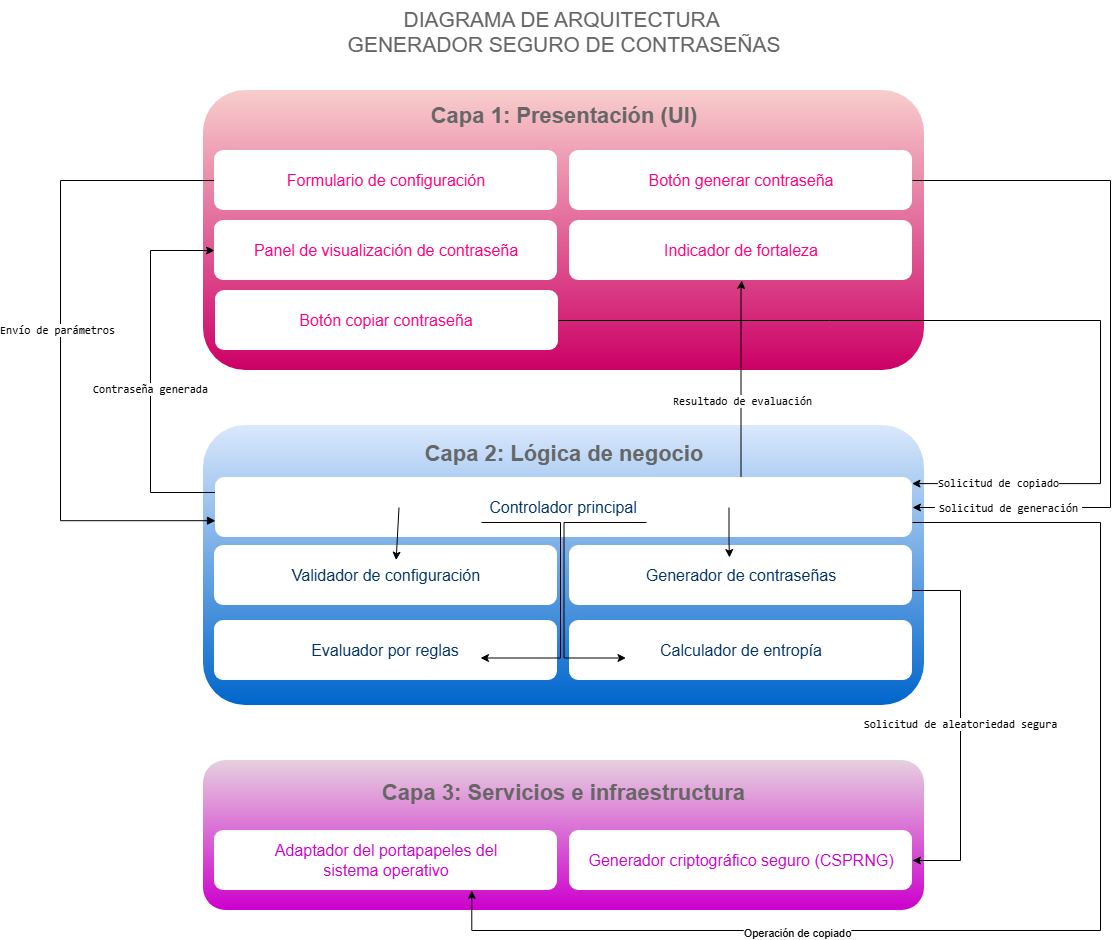

The diagram above was exported from draw.io. Its source (the exported page's mxGraphModel, read from the mxfile embedded in the PNG):
<mxGraphModel dx="2582" dy="982" grid="1" gridSize="10" guides="1" tooltips="1" connect="1" arrows="1" fold="1" page="1" pageScale="1" pageWidth="827" pageHeight="1169" math="0" shadow="0">
  <root>
    <mxCell id="0" />
    <mxCell id="1" parent="0" />
    <mxCell id="uwvMHv24hT6ISJW16g4i-1" parent="1" style="text;whiteSpace=wrap;html=1;align=center;fontColor=#666666;" value="&lt;font style=&quot;font-size: 21px;&quot;&gt;DIAGRAMA DE ARQUITECTURA&amp;nbsp;&lt;/font&gt;&lt;div&gt;&lt;font style=&quot;font-size: 21px;&quot;&gt;GENERADOR SEGURO DE CONTRASEÑAS&lt;/font&gt;&lt;/div&gt;" vertex="1">
      <mxGeometry height="60" width="710" x="58.5" y="10" as="geometry" />
    </mxCell>
    <mxCell id="uwvMHv24hT6ISJW16g4i-2" parent="1" style="rounded=1;whiteSpace=wrap;html=1;roundedPerimeter=1;fillColor=#f8cecc;strokeColor=none;gradientColor=light-dark(#CC0066,#D0635F);" value="&lt;h1&gt;&lt;br&gt;&lt;/h1&gt;" vertex="1">
      <mxGeometry height="280" width="721" x="53" y="100" as="geometry" />
    </mxCell>
    <mxCell id="uwvMHv24hT6ISJW16g4i-3" parent="1" style="rounded=1;whiteSpace=wrap;html=1;roundedPerimeter=1;fillColor=#dae8fc;strokeColor=none;gradientColor=#0066CC;" value="" vertex="1">
      <mxGeometry height="280" width="721" x="53" y="435" as="geometry" />
    </mxCell>
    <mxCell id="uwvMHv24hT6ISJW16g4i-4" parent="1" style="rounded=1;whiteSpace=wrap;html=1;roundedPerimeter=1;fillColor=#e6d0de;gradientColor=#CC00CC;strokeColor=none;" value="" vertex="1">
      <mxGeometry height="150" width="721" x="53" y="770" as="geometry" />
    </mxCell>
    <mxCell id="DIiNynxDl-N7DDMOJQYS-1" parent="1" style="text;html=1;whiteSpace=wrap;strokeColor=none;fillColor=none;align=center;verticalAlign=middle;rounded=0;fontColor=#666666;" value="&lt;font style=&quot;font-size: 22px;&quot;&gt;&lt;b&gt;Capa 1: Presentación (UI)&lt;/b&gt;&lt;/font&gt;" vertex="1">
      <mxGeometry height="30" width="360" x="233.5" y="111" as="geometry" />
    </mxCell>
    <mxCell id="DIiNynxDl-N7DDMOJQYS-2" parent="1" style="text;html=1;whiteSpace=wrap;strokeColor=none;fillColor=none;align=center;verticalAlign=middle;rounded=0;fontColor=#666666;" value="&lt;font style=&quot;font-size: 22px;&quot;&gt;&lt;b&gt;Capa 2: Lógica de negocio&lt;/b&gt;&lt;/font&gt;" vertex="1">
      <mxGeometry height="30" width="360" x="233.5" y="449" as="geometry" />
    </mxCell>
    <mxCell id="DIiNynxDl-N7DDMOJQYS-3" parent="1" style="text;html=1;whiteSpace=wrap;strokeColor=none;fillColor=none;align=center;verticalAlign=middle;rounded=0;fontColor=#666666;" value="&lt;font style=&quot;font-size: 22px;&quot;&gt;&lt;b&gt;Capa 3: Servicios e infraestructura&lt;/b&gt;&lt;/font&gt;" vertex="1">
      <mxGeometry height="30" width="386.5" x="220.25" y="788" as="geometry" />
    </mxCell>
    <mxCell id="fO95p7Y-9VI-iJXoBHOp-25" edge="1" parent="1" style="edgeStyle=orthogonalEdgeStyle;rounded=0;orthogonalLoop=1;jettySize=auto;html=1;exitX=0;exitY=0.25;exitDx=0;exitDy=0;entryX=0.007;entryY=0.717;entryDx=0;entryDy=0;defaultLabelBackgroundColor=page;endArrow=block;endFill=1;" target="DIiNynxDl-N7DDMOJQYS-13">
      <mxGeometry relative="1" x="0.033" as="geometry">
        <Array as="points">
          <mxPoint x="-90" y="190" />
          <mxPoint x="-90" y="530.2" />
        </Array>
        <mxPoint x="90.5" y="190" as="sourcePoint" />
        <mxPoint x="91.5" y="517" as="targetPoint" />
      </mxGeometry>
    </mxCell>
    <mxCell id="fO95p7Y-9VI-iJXoBHOp-26" connectable="0" parent="fO95p7Y-9VI-iJXoBHOp-25" style="edgeLabel;html=1;align=center;verticalAlign=middle;resizable=0;points=[];inheritText=1;defaultLabelBackgroundColor=page;" value="&lt;code&gt;Envío de parámetros&lt;/code&gt;" vertex="1">
      <mxGeometry relative="1" x="-0.0232" y="-3" as="geometry">
        <mxPoint as="offset" />
      </mxGeometry>
    </mxCell>
    <mxCell id="DIiNynxDl-N7DDMOJQYS-4" parent="1" style="rounded=1;whiteSpace=wrap;html=1;roundedPerimeter=1;strokeColor=none;" value="" vertex="1">
      <mxGeometry height="60" width="343" x="64" y="160" as="geometry" />
    </mxCell>
    <mxCell id="X9DQo4gdZ8bSIEgEQO8V-1" edge="1" parent="1" source="DIiNynxDl-N7DDMOJQYS-5" style="edgeStyle=orthogonalEdgeStyle;rounded=0;orthogonalLoop=1;jettySize=auto;html=1;exitX=1;exitY=0.5;exitDx=0;exitDy=0;entryX=1;entryY=0.5;entryDx=0;entryDy=0;defaultLabelBackgroundColor=page;labelPadding=0 4;" target="DIiNynxDl-N7DDMOJQYS-13">
      <mxGeometry relative="1" as="geometry">
        <Array as="points">
          <mxPoint x="960" y="190" />
          <mxPoint x="960" y="517" />
        </Array>
      </mxGeometry>
    </mxCell>
    <mxCell id="X9DQo4gdZ8bSIEgEQO8V-2" connectable="0" parent="X9DQo4gdZ8bSIEgEQO8V-1" style="edgeLabel;html=1;align=center;verticalAlign=middle;resizable=0;points=[];inheritText=1;defaultLabelBackgroundColor=page;labelPadding=0 4;" value="&lt;code&gt;Solicitud de generación&lt;/code&gt;" vertex="1">
      <mxGeometry relative="1" x="0.7347" as="geometry">
        <mxPoint as="offset" />
      </mxGeometry>
    </mxCell>
    <mxCell id="DIiNynxDl-N7DDMOJQYS-5" parent="1" style="rounded=1;whiteSpace=wrap;html=1;roundedPerimeter=1;strokeColor=none;" value="" vertex="1">
      <mxGeometry height="60" width="343" x="419" y="160" as="geometry" />
    </mxCell>
    <mxCell id="DIiNynxDl-N7DDMOJQYS-6" parent="1" style="rounded=1;whiteSpace=wrap;html=1;roundedPerimeter=1;strokeColor=none;" value="" vertex="1">
      <mxGeometry height="60" width="343" x="64" y="230" as="geometry" />
    </mxCell>
    <mxCell id="DIiNynxDl-N7DDMOJQYS-7" parent="1" style="rounded=1;whiteSpace=wrap;html=1;roundedPerimeter=1;strokeColor=none;" value="" vertex="1">
      <mxGeometry height="60" width="343" x="65" y="300" as="geometry" />
    </mxCell>
    <mxCell id="DIiNynxDl-N7DDMOJQYS-8" parent="1" style="rounded=1;whiteSpace=wrap;html=1;roundedPerimeter=1;strokeColor=none;" value="" vertex="1">
      <mxGeometry height="60" width="343" x="419" y="230" as="geometry" />
    </mxCell>
    <mxCell id="DIiNynxDl-N7DDMOJQYS-9" parent="1" style="rounded=1;whiteSpace=wrap;html=1;roundedPerimeter=1;strokeColor=none;" value="" vertex="1">
      <mxGeometry height="60" width="343" x="64" y="555" as="geometry" />
    </mxCell>
    <mxCell id="fO95p7Y-9VI-iJXoBHOp-16" edge="1" parent="1" style="edgeStyle=orthogonalEdgeStyle;rounded=0;orthogonalLoop=1;jettySize=auto;html=1;exitX=1;exitY=0.5;exitDx=0;exitDy=0;entryX=1;entryY=0.5;entryDx=0;entryDy=0;defaultLabelBackgroundColor=page;" target="DIiNynxDl-N7DDMOJQYS-15">
      <mxGeometry relative="1" x="0.0462" as="geometry">
        <Array as="points">
          <mxPoint x="810" y="600" />
          <mxPoint x="810" y="870" />
        </Array>
        <mxPoint x="762.0000000000001" y="600" as="sourcePoint" />
        <mxPoint x="762.0000000000001" y="885" as="targetPoint" />
      </mxGeometry>
    </mxCell>
    <mxCell id="fO95p7Y-9VI-iJXoBHOp-29" connectable="0" parent="fO95p7Y-9VI-iJXoBHOp-16" style="edgeLabel;html=1;align=center;verticalAlign=middle;resizable=0;points=[];inheritText=1;defaultLabelBackgroundColor=page;" value="&lt;code&gt;Solicitud de aleatoriedad segura&lt;/code&gt;" vertex="1">
      <mxGeometry relative="1" x="-0.0086" as="geometry">
        <mxPoint as="offset" />
      </mxGeometry>
    </mxCell>
    <mxCell id="DIiNynxDl-N7DDMOJQYS-10" parent="1" style="rounded=1;whiteSpace=wrap;html=1;roundedPerimeter=1;strokeColor=none;" value="" vertex="1">
      <mxGeometry height="60" width="343" x="419" y="555" as="geometry" />
    </mxCell>
    <mxCell id="DIiNynxDl-N7DDMOJQYS-11" parent="1" style="rounded=1;whiteSpace=wrap;html=1;roundedPerimeter=1;strokeColor=none;" value="" vertex="1">
      <mxGeometry height="60" width="343" x="419" y="630" as="geometry" />
    </mxCell>
    <mxCell id="DIiNynxDl-N7DDMOJQYS-12" parent="1" style="rounded=1;whiteSpace=wrap;html=1;roundedPerimeter=1;strokeColor=none;" value="" vertex="1">
      <mxGeometry height="60" width="343" x="64" y="630" as="geometry" />
    </mxCell>
    <mxCell id="fO95p7Y-9VI-iJXoBHOp-34" edge="1" parent="1" source="DIiNynxDl-N7DDMOJQYS-13" style="edgeStyle=orthogonalEdgeStyle;rounded=0;orthogonalLoop=1;jettySize=auto;html=1;exitX=1;exitY=0.75;exitDx=0;exitDy=0;entryX=0.75;entryY=1;entryDx=0;entryDy=0;defaultLabelBackgroundColor=page;" target="DIiNynxDl-N7DDMOJQYS-14">
      <mxGeometry relative="1" x="0.2604" as="geometry">
        <Array as="points">
          <mxPoint x="950" y="532" />
          <mxPoint x="950" y="940" />
          <mxPoint x="321.3" y="940" />
        </Array>
      </mxGeometry>
    </mxCell>
    <mxCell id="fO95p7Y-9VI-iJXoBHOp-35" connectable="0" parent="fO95p7Y-9VI-iJXoBHOp-34" style="edgeLabel;html=1;align=center;verticalAlign=middle;resizable=0;points=[];inheritText=1;defaultLabelBackgroundColor=page;" value="Operación de copiado" vertex="1">
      <mxGeometry relative="1" x="0.4233" y="2" as="geometry">
        <mxPoint as="offset" />
      </mxGeometry>
    </mxCell>
    <mxCell id="X9DQo4gdZ8bSIEgEQO8V-3" edge="1" parent="1" source="DIiNynxDl-N7DDMOJQYS-13" style="edgeStyle=orthogonalEdgeStyle;rounded=0;orthogonalLoop=1;jettySize=auto;html=1;exitX=0;exitY=0.25;exitDx=0;exitDy=0;entryX=0;entryY=0.5;entryDx=0;entryDy=0;defaultLabelBackgroundColor=page;labelPadding=0 4;" target="DIiNynxDl-N7DDMOJQYS-6">
      <mxGeometry relative="1" as="geometry">
        <Array as="points">
          <mxPoint y="502" />
          <mxPoint y="260" />
        </Array>
      </mxGeometry>
    </mxCell>
    <mxCell id="X9DQo4gdZ8bSIEgEQO8V-4" connectable="0" parent="X9DQo4gdZ8bSIEgEQO8V-3" style="edgeLabel;html=1;align=center;verticalAlign=middle;resizable=0;points=[];inheritText=1;defaultLabelBackgroundColor=page;labelPadding=0 4;" value="&lt;code&gt;Contraseña generada&lt;/code&gt;" vertex="1">
      <mxGeometry relative="1" x="-0.0907" y="1" as="geometry">
        <mxPoint as="offset" />
      </mxGeometry>
    </mxCell>
    <mxCell id="X9DQo4gdZ8bSIEgEQO8V-5" edge="1" parent="1" source="DIiNynxDl-N7DDMOJQYS-13" style="edgeStyle=orthogonalEdgeStyle;rounded=0;orthogonalLoop=1;jettySize=auto;html=1;exitX=0.75;exitY=0;exitDx=0;exitDy=0;entryX=0.502;entryY=0.919;entryDx=0;entryDy=0;defaultLabelBackgroundColor=page;labelPadding=0 4;" target="DIiNynxDl-N7DDMOJQYS-8">
      <mxGeometry relative="1" x="-0.0025" as="geometry">
        <Array as="points">
          <mxPoint x="590.5" y="487" />
          <mxPoint x="590.5" y="300" />
        </Array>
      </mxGeometry>
    </mxCell>
    <mxCell id="X9DQo4gdZ8bSIEgEQO8V-6" connectable="0" parent="X9DQo4gdZ8bSIEgEQO8V-5" style="edgeLabel;html=1;align=center;verticalAlign=middle;resizable=0;points=[];inheritText=1;defaultLabelBackgroundColor=page;labelPadding=0 4;" value="&lt;code&gt;Resultado de evaluación&lt;/code&gt;" vertex="1">
      <mxGeometry relative="1" x="-0.205" y="-1" as="geometry">
        <mxPoint as="offset" />
      </mxGeometry>
    </mxCell>
    <mxCell id="DIiNynxDl-N7DDMOJQYS-13" parent="1" style="rounded=1;whiteSpace=wrap;html=1;roundedPerimeter=1;strokeColor=none;" value="" vertex="1">
      <mxGeometry height="60" width="697" x="65" y="487" as="geometry" />
    </mxCell>
    <mxCell id="DIiNynxDl-N7DDMOJQYS-14" parent="1" style="rounded=1;whiteSpace=wrap;html=1;roundedPerimeter=1;strokeColor=none;" value="" vertex="1">
      <mxGeometry height="60" width="343" x="64" y="840" as="geometry" />
    </mxCell>
    <mxCell id="DIiNynxDl-N7DDMOJQYS-15" parent="1" style="rounded=1;whiteSpace=wrap;html=1;roundedPerimeter=1;strokeColor=none;" value="" vertex="1">
      <mxGeometry height="60" width="343" x="419" y="840" as="geometry" />
    </mxCell>
    <mxCell id="DIiNynxDl-N7DDMOJQYS-16" parent="1" style="text;html=1;whiteSpace=wrap;strokeColor=none;fillColor=none;align=center;verticalAlign=middle;rounded=0;fontColor=light-dark(#FF0080,#EDEDED);" value="&lt;font style=&quot;font-size: 16px;&quot;&gt;Formulario de configuración&lt;/font&gt;" vertex="1">
      <mxGeometry height="30" width="310" x="80.5" y="175" as="geometry" />
    </mxCell>
    <mxCell id="DIiNynxDl-N7DDMOJQYS-17" parent="1" style="text;html=1;whiteSpace=wrap;strokeColor=none;fillColor=none;align=center;verticalAlign=middle;rounded=0;fontColor=light-dark(#FF0080,#EDEDED);" value="&lt;font style=&quot;font-size: 16px;&quot;&gt;Botón generar contraseña&lt;/font&gt;" vertex="1">
      <mxGeometry height="30" width="250" x="465.5" y="175" as="geometry" />
    </mxCell>
    <mxCell id="DIiNynxDl-N7DDMOJQYS-18" parent="1" style="text;html=1;whiteSpace=wrap;strokeColor=none;fillColor=none;align=center;verticalAlign=middle;rounded=0;fontColor=light-dark(#FF0080,#EDEDED);" value="&lt;font style=&quot;font-size: 16px;&quot;&gt;Panel de visualización de contraseña&lt;/font&gt;" vertex="1">
      <mxGeometry height="30" width="300" x="85.5" y="245" as="geometry" />
    </mxCell>
    <mxCell id="DIiNynxDl-N7DDMOJQYS-19" parent="1" style="text;html=1;whiteSpace=wrap;strokeColor=none;fillColor=none;align=center;verticalAlign=middle;rounded=0;fontColor=light-dark(#FF0080,#EDEDED);" value="&lt;font style=&quot;font-size: 16px;&quot; face=&quot;Helvetica&quot;&gt;Indicador de fortaleza&lt;/font&gt;" vertex="1">
      <mxGeometry height="30" width="230" x="475.5" y="245" as="geometry" />
    </mxCell>
    <mxCell id="DIiNynxDl-N7DDMOJQYS-20" parent="1" style="text;html=1;whiteSpace=wrap;strokeColor=none;fillColor=none;align=center;verticalAlign=middle;rounded=0;fontColor=light-dark(#FF0080,#EDEDED);" value="&lt;font style=&quot;font-size: 16px;&quot;&gt;Botón copiar contraseña&lt;/font&gt;" vertex="1">
      <mxGeometry height="30" width="290" x="91.5" y="315" as="geometry" />
    </mxCell>
    <mxCell id="fO95p7Y-9VI-iJXoBHOp-37" edge="1" parent="1" source="DIiNynxDl-N7DDMOJQYS-21" style="edgeStyle=orthogonalEdgeStyle;rounded=0;orthogonalLoop=1;jettySize=auto;html=1;exitX=1;exitY=0.5;exitDx=0;exitDy=0;defaultLabelBackgroundColor=page;entryX=0.459;entryY=-0.1;entryDx=0;entryDy=0;entryPerimeter=0;" target="DIiNynxDl-N7DDMOJQYS-23">
      <mxGeometry relative="1" x="-0.1018" as="geometry">
        <Array as="points">
          <mxPoint x="578.5" y="552" />
        </Array>
      </mxGeometry>
    </mxCell>
    <mxCell id="fO95p7Y-9VI-iJXoBHOp-40" edge="1" parent="1" source="DIiNynxDl-N7DDMOJQYS-21" style="edgeStyle=orthogonalEdgeStyle;rounded=0;orthogonalLoop=1;jettySize=auto;html=1;exitX=0.25;exitY=1;exitDx=0;exitDy=0;entryX=1;entryY=0.75;entryDx=0;entryDy=0;defaultLabelBackgroundColor=page;" target="DIiNynxDl-N7DDMOJQYS-24">
      <mxGeometry relative="1" x="0.4058" as="geometry">
        <Array as="points">
          <mxPoint x="410" y="532" />
          <mxPoint x="410" y="667.5" />
        </Array>
      </mxGeometry>
    </mxCell>
    <mxCell id="fO95p7Y-9VI-iJXoBHOp-41" edge="1" parent="1" source="DIiNynxDl-N7DDMOJQYS-21" style="edgeStyle=orthogonalEdgeStyle;rounded=0;orthogonalLoop=1;jettySize=auto;html=1;exitX=0.75;exitY=1;exitDx=0;exitDy=0;entryX=0;entryY=0.75;entryDx=0;entryDy=0;defaultLabelBackgroundColor=page;" target="DIiNynxDl-N7DDMOJQYS-25">
      <mxGeometry relative="1" as="geometry">
        <Array as="points">
          <mxPoint x="413.5" y="532" />
          <mxPoint x="413.5" y="667.5" />
        </Array>
      </mxGeometry>
    </mxCell>
    <mxCell id="DIiNynxDl-N7DDMOJQYS-21" parent="1" style="text;html=1;whiteSpace=wrap;strokeColor=none;fillColor=none;align=center;verticalAlign=middle;rounded=0;fontColor=light-dark(#003366,#003366);" value="&lt;font style=&quot;font-size: 16px;&quot;&gt;Controlador principal&lt;/font&gt;" vertex="1">
      <mxGeometry height="30" width="330" x="248.5" y="502" as="geometry" />
    </mxCell>
    <mxCell id="DIiNynxDl-N7DDMOJQYS-22" parent="1" style="text;html=1;whiteSpace=wrap;strokeColor=none;fillColor=none;align=center;verticalAlign=middle;rounded=0;fontColor=light-dark(#003366,#003366);" value="&lt;font style=&quot;font-size: 16px;&quot;&gt;Validador de configuración&lt;/font&gt;" vertex="1">
      <mxGeometry height="30" width="260" x="105.5" y="570" as="geometry" />
    </mxCell>
    <mxCell id="DIiNynxDl-N7DDMOJQYS-23" parent="1" style="text;html=1;whiteSpace=wrap;strokeColor=none;fillColor=none;align=center;verticalAlign=middle;rounded=0;gradientColor=#67AB9F;fontColor=light-dark(#003366,#003366);" value="&lt;font style=&quot;font-size: 16px;&quot;&gt;Generador de contraseñas&lt;/font&gt;" vertex="1">
      <mxGeometry height="30" width="280" x="450.5" y="570" as="geometry" />
    </mxCell>
    <mxCell id="fO95p7Y-9VI-iJXoBHOp-20" edge="1" parent="1" source="DIiNynxDl-N7DDMOJQYS-7" style="edgeStyle=orthogonalEdgeStyle;rounded=0;orthogonalLoop=1;jettySize=auto;html=1;entryX=1;entryY=0.099;entryDx=0;entryDy=0;defaultLabelBackgroundColor=page;exitX=1;exitY=0.5;exitDx=0;exitDy=0;" target="DIiNynxDl-N7DDMOJQYS-13">
      <mxGeometry relative="1" x="-0.2278" as="geometry">
        <Array as="points">
          <mxPoint x="950" y="330" />
          <mxPoint x="950" y="493.1" />
        </Array>
      </mxGeometry>
    </mxCell>
    <mxCell id="iOwUkfuJmBEbxXz_x-hU-5" connectable="0" parent="fO95p7Y-9VI-iJXoBHOp-20" style="edgeLabel;html=1;align=center;verticalAlign=middle;resizable=0;points=[];inheritText=1;defaultLabelBackgroundColor=page;" value="&lt;span style=&quot;font-family: monospace;&quot;&gt;Solicitud de copiado&lt;/span&gt;" vertex="1">
      <mxGeometry relative="1" x="0.8085" y="-1" as="geometry">
        <mxPoint as="offset" />
      </mxGeometry>
    </mxCell>
    <mxCell id="DIiNynxDl-N7DDMOJQYS-24" parent="1" style="text;html=1;whiteSpace=wrap;strokeColor=none;fillColor=none;align=center;verticalAlign=middle;rounded=0;fontColor=light-dark(#003366,#003366);" value="&lt;font style=&quot;font-size: 16px;&quot;&gt;Evaluador por reglas&lt;/font&gt;" vertex="1">
      <mxGeometry height="30" width="190" x="140" y="645" as="geometry" />
    </mxCell>
    <mxCell id="DIiNynxDl-N7DDMOJQYS-25" parent="1" style="text;html=1;whiteSpace=wrap;strokeColor=none;fillColor=none;align=center;verticalAlign=middle;rounded=0;fontColor=light-dark(#003366,#003366);" value="&lt;font style=&quot;font-size: 16px;&quot;&gt;Calculador de entropía&lt;/font&gt;" vertex="1">
      <mxGeometry height="30" width="230" x="475.5" y="645" as="geometry" />
    </mxCell>
    <mxCell id="DIiNynxDl-N7DDMOJQYS-26" parent="1" style="text;html=1;whiteSpace=wrap;strokeColor=none;fillColor=none;align=center;verticalAlign=middle;rounded=0;fontColor=#CC00CC;" value="&lt;div&gt;&lt;font style=&quot;font-size: 16px;&quot;&gt;Generador criptográfico seguro (CSPRNG)&lt;/font&gt;&lt;/div&gt;" vertex="1">
      <mxGeometry height="30" width="310" x="435.5" y="855" as="geometry" />
    </mxCell>
    <mxCell id="DIiNynxDl-N7DDMOJQYS-27" parent="1" style="text;html=1;whiteSpace=wrap;strokeColor=none;fillColor=none;align=center;verticalAlign=middle;rounded=0;fontColor=#CC00CC;" value="&lt;span style=&quot;font-size: 16px;&quot;&gt;Adaptador del portapapeles del sistema operativo&lt;/span&gt;" vertex="1">
      <mxGeometry height="30" width="260" x="105.5" y="855" as="geometry" />
    </mxCell>
    <mxCell id="fO95p7Y-9VI-iJXoBHOp-39" edge="1" parent="1" source="DIiNynxDl-N7DDMOJQYS-21" style="edgeStyle=orthogonalEdgeStyle;rounded=0;orthogonalLoop=1;jettySize=auto;html=1;exitX=0;exitY=0.5;exitDx=0;exitDy=0;entryX=0.539;entryY=-0.011;entryDx=0;entryDy=0;entryPerimeter=0;defaultLabelBackgroundColor=page;" target="DIiNynxDl-N7DDMOJQYS-22">
      <mxGeometry relative="1" x="-0.0106" as="geometry">
        <Array as="points">
          <mxPoint x="246.6" y="517" />
        </Array>
      </mxGeometry>
    </mxCell>
  </root>
</mxGraphModel>